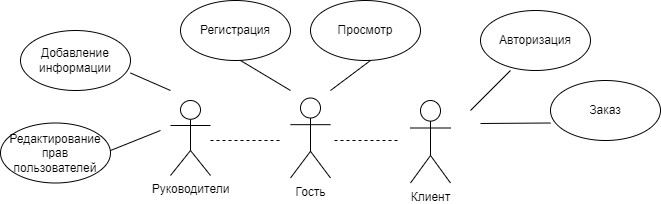

The diagram above was exported from draw.io. Its source (the exported page's mxGraphModel, read from the mxfile embedded in the PNG):
<mxGraphModel dx="1073" dy="523" grid="1" gridSize="10" guides="1" tooltips="1" connect="1" arrows="1" fold="1" page="1" pageScale="1" pageWidth="827" pageHeight="1169" math="0" shadow="0">
  <root>
    <mxCell id="0" />
    <mxCell id="1" parent="0" />
    <mxCell id="-qVE8qcRhkX6-8TmVbKa-1" value="Руководители" style="shape=umlActor;verticalLabelPosition=bottom;verticalAlign=top;html=1;" vertex="1" parent="1">
      <mxGeometry x="200" y="160" width="40" height="75" as="geometry" />
    </mxCell>
    <mxCell id="-qVE8qcRhkX6-8TmVbKa-2" value="Гость" style="shape=umlActor;verticalLabelPosition=bottom;verticalAlign=top;html=1;" vertex="1" parent="1">
      <mxGeometry x="320" y="157.5" width="40" height="80" as="geometry" />
    </mxCell>
    <mxCell id="-qVE8qcRhkX6-8TmVbKa-3" value="Клиент" style="shape=umlActor;verticalLabelPosition=bottom;verticalAlign=top;html=1;" vertex="1" parent="1">
      <mxGeometry x="440" y="160" width="40" height="82.5" as="geometry" />
    </mxCell>
    <mxCell id="-qVE8qcRhkX6-8TmVbKa-4" value="Просмотр" style="ellipse;whiteSpace=wrap;html=1;" vertex="1" parent="1">
      <mxGeometry x="340" y="60" width="110" height="60" as="geometry" />
    </mxCell>
    <mxCell id="-qVE8qcRhkX6-8TmVbKa-5" value="Регистрация" style="ellipse;whiteSpace=wrap;html=1;" vertex="1" parent="1">
      <mxGeometry x="210" y="60" width="110" height="60" as="geometry" />
    </mxCell>
    <mxCell id="-qVE8qcRhkX6-8TmVbKa-6" value="Авторизация" style="ellipse;whiteSpace=wrap;html=1;" vertex="1" parent="1">
      <mxGeometry x="510" y="70" width="110" height="60" as="geometry" />
    </mxCell>
    <mxCell id="-qVE8qcRhkX6-8TmVbKa-7" value="Заказ" style="ellipse;whiteSpace=wrap;html=1;" vertex="1" parent="1">
      <mxGeometry x="580" y="140" width="110" height="60" as="geometry" />
    </mxCell>
    <mxCell id="-qVE8qcRhkX6-8TmVbKa-8" value="Добавление информации" style="ellipse;whiteSpace=wrap;html=1;" vertex="1" parent="1">
      <mxGeometry x="50" y="90" width="110" height="60" as="geometry" />
    </mxCell>
    <mxCell id="-qVE8qcRhkX6-8TmVbKa-9" value="Редактирование прав пользователей" style="ellipse;whiteSpace=wrap;html=1;" vertex="1" parent="1">
      <mxGeometry x="30" y="182.5" width="110" height="60" as="geometry" />
    </mxCell>
    <mxCell id="-qVE8qcRhkX6-8TmVbKa-10" value="" style="endArrow=none;html=1;rounded=0;" edge="1" parent="1">
      <mxGeometry width="50" height="50" relative="1" as="geometry">
        <mxPoint x="500" y="170" as="sourcePoint" />
        <mxPoint x="540" y="130" as="targetPoint" />
      </mxGeometry>
    </mxCell>
    <mxCell id="-qVE8qcRhkX6-8TmVbKa-11" value="" style="endArrow=none;html=1;rounded=0;" edge="1" parent="1">
      <mxGeometry width="50" height="50" relative="1" as="geometry">
        <mxPoint x="510" y="183" as="sourcePoint" />
        <mxPoint x="580" y="182.5" as="targetPoint" />
      </mxGeometry>
    </mxCell>
    <mxCell id="-qVE8qcRhkX6-8TmVbKa-14" value="" style="endArrow=none;html=1;rounded=0;" edge="1" parent="1">
      <mxGeometry width="50" height="50" relative="1" as="geometry">
        <mxPoint x="360" y="150" as="sourcePoint" />
        <mxPoint x="400" y="120" as="targetPoint" />
      </mxGeometry>
    </mxCell>
    <mxCell id="-qVE8qcRhkX6-8TmVbKa-15" value="" style="endArrow=none;html=1;rounded=0;" edge="1" parent="1">
      <mxGeometry width="50" height="50" relative="1" as="geometry">
        <mxPoint x="320" y="150" as="sourcePoint" />
        <mxPoint x="270" y="120" as="targetPoint" />
      </mxGeometry>
    </mxCell>
    <mxCell id="-qVE8qcRhkX6-8TmVbKa-16" value="" style="endArrow=none;html=1;rounded=0;" edge="1" parent="1">
      <mxGeometry width="50" height="50" relative="1" as="geometry">
        <mxPoint x="200" y="150" as="sourcePoint" />
        <mxPoint x="160" y="132.5" as="targetPoint" />
      </mxGeometry>
    </mxCell>
    <mxCell id="-qVE8qcRhkX6-8TmVbKa-17" value="" style="endArrow=none;html=1;rounded=0;" edge="1" parent="1">
      <mxGeometry width="50" height="50" relative="1" as="geometry">
        <mxPoint x="140" y="210" as="sourcePoint" />
        <mxPoint x="190" y="190" as="targetPoint" />
      </mxGeometry>
    </mxCell>
    <mxCell id="-qVE8qcRhkX6-8TmVbKa-18" value="" style="endArrow=none;dashed=1;html=1;rounded=0;" edge="1" parent="1">
      <mxGeometry width="50" height="50" relative="1" as="geometry">
        <mxPoint x="240" y="200" as="sourcePoint" />
        <mxPoint x="310" y="200" as="targetPoint" />
      </mxGeometry>
    </mxCell>
    <mxCell id="-qVE8qcRhkX6-8TmVbKa-19" value="" style="endArrow=none;dashed=1;html=1;rounded=0;" edge="1" parent="1">
      <mxGeometry width="50" height="50" relative="1" as="geometry">
        <mxPoint x="364" y="200" as="sourcePoint" />
        <mxPoint x="430" y="200" as="targetPoint" />
      </mxGeometry>
    </mxCell>
  </root>
</mxGraphModel>